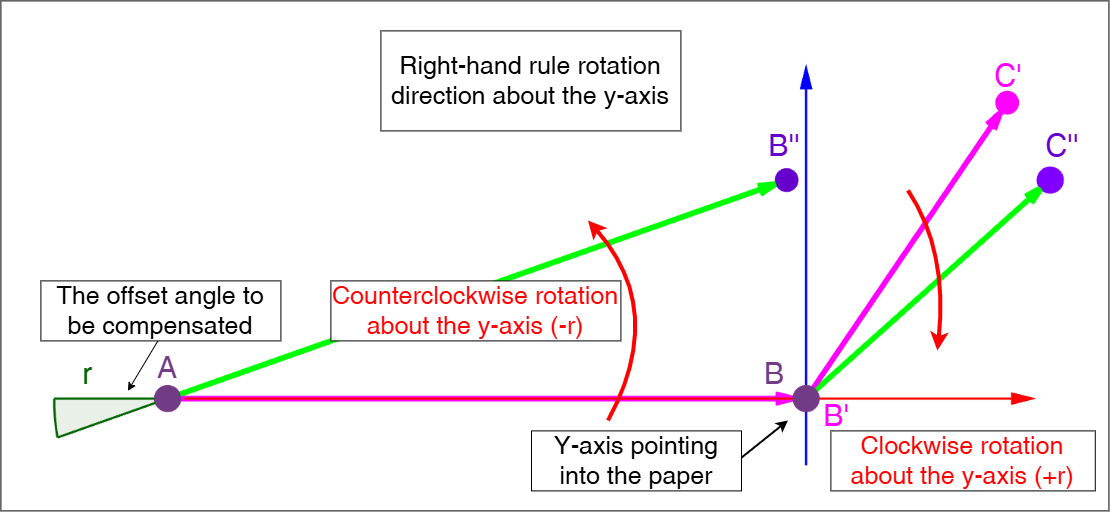

The diagram above was exported from draw.io. Its source (the exported page's mxGraphModel, read from the mxfile embedded in the PNG):
<mxGraphModel dx="1967" dy="1217" grid="1" gridSize="10" guides="1" tooltips="1" connect="1" arrows="1" fold="1" page="1" pageScale="1" pageWidth="1169" pageHeight="827" math="0" shadow="0">
  <root>
    <mxCell id="0" />
    <mxCell id="1" parent="0" />
    <mxCell id="Dx44v6gwK83AdQj6PFNI-14" parent="1" style="rounded=0;whiteSpace=wrap;html=1;" value="" vertex="1">
      <mxGeometry height="510" width="1108.04" x="20" y="49.99000000000001" as="geometry" />
    </mxCell>
    <mxCell id="cxNIy8NcnGJo15UfEf8E-55" connectable="0" parent="1" style="group" value="" vertex="1">
      <mxGeometry height="419.8700000000001" width="1054.38" x="56.99571428571471" y="95.05660853794643" as="geometry" />
    </mxCell>
    <mxCell id="cxNIy8NcnGJo15UfEf8E-29" parent="cxNIy8NcnGJo15UfEf8E-55" style="shape=image;verticalLabelPosition=bottom;labelBackgroundColor=default;verticalAlign=top;aspect=fixed;imageAspect=0;image=data:image/png,(base64 omitted: 26112 chars);movable=1;resizable=1;rotatable=1;deletable=1;editable=1;locked=0;connectable=1;" value="" vertex="1">
      <mxGeometry height="419.87" width="1044.38" as="geometry" />
    </mxCell>
    <mxCell id="cxNIy8NcnGJo15UfEf8E-31" edge="1" parent="cxNIy8NcnGJo15UfEf8E-55" style="endArrow=classic;html=1;rounded=0;exitX=1;exitY=0.5;exitDx=0;exitDy=0;strokeWidth=2;movable=1;resizable=1;rotatable=1;deletable=1;editable=1;locked=0;connectable=1;" value="">
      <mxGeometry height="50" relative="1" width="50" as="geometry">
        <mxPoint x="700.6100000000001" y="414.9400000000003" as="sourcePoint" />
        <mxPoint x="750.61" y="374.94000000000005" as="targetPoint" />
      </mxGeometry>
    </mxCell>
    <mxCell id="cxNIy8NcnGJo15UfEf8E-34" edge="1" parent="cxNIy8NcnGJo15UfEf8E-55" style="endArrow=none;html=1;rounded=0;strokeColor=#FF0000;curved=1;endFill=0;startArrow=classic;startFill=1;strokeWidth=4;movable=1;resizable=1;rotatable=1;deletable=1;editable=1;locked=0;connectable=1;" value="">
      <mxGeometry height="50" relative="1" width="50" as="geometry">
        <Array as="points">
          <mxPoint x="910.61" y="204.94000000000005" />
        </Array>
        <mxPoint x="900" y="304.94000000000005" as="sourcePoint" />
        <mxPoint x="870.61" y="144.94000000000005" as="targetPoint" />
      </mxGeometry>
    </mxCell>
    <mxCell id="cxNIy8NcnGJo15UfEf8E-35" edge="1" parent="cxNIy8NcnGJo15UfEf8E-55" style="endArrow=classic;html=1;rounded=0;endFill=1;curved=1;strokeWidth=4;strokeColor=#FF0000;movable=1;resizable=1;rotatable=1;deletable=1;editable=1;locked=0;connectable=1;" value="">
      <mxGeometry height="50" relative="1" width="50" as="geometry">
        <Array as="points">
          <mxPoint x="630.61" y="264.94000000000005" />
        </Array>
        <mxPoint x="570.61" y="374.94000000000005" as="sourcePoint" />
        <mxPoint x="550.61" y="174.94000000000005" as="targetPoint" />
      </mxGeometry>
    </mxCell>
    <mxCell id="cxNIy8NcnGJo15UfEf8E-38" edge="1" parent="cxNIy8NcnGJo15UfEf8E-55" style="endArrow=classic;html=1;rounded=0;movable=1;resizable=1;rotatable=1;deletable=1;editable=1;locked=0;connectable=1;" value="">
      <mxGeometry height="50" relative="1" width="50" as="geometry">
        <mxPoint x="120" y="294.94000000000005" as="sourcePoint" />
        <mxPoint x="90" y="344.94000000000005" as="targetPoint" />
      </mxGeometry>
    </mxCell>
    <mxCell id="cxNIy8NcnGJo15UfEf8E-39" parent="cxNIy8NcnGJo15UfEf8E-55" style="rounded=0;whiteSpace=wrap;html=1;strokeColor=none;movable=1;resizable=1;rotatable=1;deletable=1;editable=1;locked=0;connectable=1;" value="" vertex="1">
      <mxGeometry height="30" width="40" x="120" y="306.94000000000005" as="geometry" />
    </mxCell>
    <mxCell id="cxNIy8NcnGJo15UfEf8E-40" parent="cxNIy8NcnGJo15UfEf8E-55" style="text;html=1;whiteSpace=wrap;strokeColor=none;fillColor=none;align=center;verticalAlign=middle;rounded=0;fontColor=#723B86;movable=1;resizable=1;rotatable=1;deletable=1;editable=1;locked=0;connectable=1;" value="&lt;font style=&quot;font-size: 30px;&quot;&gt;A&lt;/font&gt;" vertex="1">
      <mxGeometry height="30" width="60" x="100" y="306.94000000000005" as="geometry" />
    </mxCell>
    <mxCell id="cxNIy8NcnGJo15UfEf8E-41" parent="cxNIy8NcnGJo15UfEf8E-55" style="rounded=0;whiteSpace=wrap;html=1;strokeColor=none;movable=1;resizable=1;rotatable=1;deletable=1;editable=1;locked=0;connectable=1;" value="" vertex="1">
      <mxGeometry height="20" width="30" x="780" y="361.94000000000005" as="geometry" />
    </mxCell>
    <mxCell id="cxNIy8NcnGJo15UfEf8E-42" parent="cxNIy8NcnGJo15UfEf8E-55" style="rounded=0;whiteSpace=wrap;html=1;strokeColor=none;movable=1;resizable=1;rotatable=1;deletable=1;editable=1;locked=0;connectable=1;" value="" vertex="1">
      <mxGeometry height="30" width="40" x="717" y="84.94000000000005" as="geometry" />
    </mxCell>
    <mxCell id="cxNIy8NcnGJo15UfEf8E-43" parent="cxNIy8NcnGJo15UfEf8E-55" style="rounded=0;whiteSpace=wrap;html=1;strokeColor=none;movable=1;resizable=1;rotatable=1;deletable=1;editable=1;locked=0;connectable=1;" value="" vertex="1">
      <mxGeometry height="30" width="40" x="779" y="34.940000000000055" as="geometry" />
    </mxCell>
    <mxCell id="cxNIy8NcnGJo15UfEf8E-44" parent="cxNIy8NcnGJo15UfEf8E-55" style="rounded=0;whiteSpace=wrap;html=1;strokeColor=none;movable=1;resizable=1;rotatable=1;deletable=1;editable=1;locked=0;connectable=1;" value="" vertex="1">
      <mxGeometry height="30" width="40" x="1004.3800000000001" y="149.94000000000005" as="geometry" />
    </mxCell>
    <mxCell id="cxNIy8NcnGJo15UfEf8E-45" parent="cxNIy8NcnGJo15UfEf8E-55" style="rounded=0;whiteSpace=wrap;html=1;strokeColor=none;movable=1;resizable=1;rotatable=1;deletable=1;editable=1;locked=0;connectable=1;" value="" vertex="1">
      <mxGeometry height="30" width="40" x="982" y="44.940000000000055" as="geometry" />
    </mxCell>
    <mxCell id="cxNIy8NcnGJo15UfEf8E-46" parent="cxNIy8NcnGJo15UfEf8E-55" style="rounded=0;whiteSpace=wrap;html=1;strokeColor=none;movable=1;resizable=1;rotatable=1;deletable=1;editable=1;locked=0;connectable=1;" value="" vertex="1">
      <mxGeometry height="30" width="40" x="951.0000000000001" y="313.94000000000005" as="geometry" />
    </mxCell>
    <mxCell id="cxNIy8NcnGJo15UfEf8E-47" parent="cxNIy8NcnGJo15UfEf8E-55" style="rounded=0;whiteSpace=wrap;html=1;strokeColor=none;movable=1;resizable=1;rotatable=1;deletable=1;editable=1;locked=0;connectable=1;" value="" vertex="1">
      <mxGeometry height="30" width="40" x="717.0000000000001" y="312.94000000000005" as="geometry" />
    </mxCell>
    <mxCell id="cxNIy8NcnGJo15UfEf8E-48" parent="cxNIy8NcnGJo15UfEf8E-55" style="rounded=0;whiteSpace=wrap;html=1;strokeColor=none;movable=1;resizable=1;rotatable=1;deletable=1;editable=1;locked=0;connectable=1;" value="" vertex="1">
      <mxGeometry height="30" width="40" x="40.000000000000114" y="313.94000000000005" as="geometry" />
    </mxCell>
    <mxCell id="cxNIy8NcnGJo15UfEf8E-49" parent="cxNIy8NcnGJo15UfEf8E-55" style="text;html=1;whiteSpace=wrap;strokeColor=none;fillColor=none;align=center;verticalAlign=middle;rounded=0;fontColor=light-dark(#006400, #cc9ddd);labelBorderColor=none;movable=1;resizable=1;rotatable=1;deletable=1;editable=1;locked=0;connectable=1;" value="&lt;font style=&quot;font-size: 30px;&quot;&gt;r&lt;/font&gt;" vertex="1">
      <mxGeometry height="30" width="60" x="20" y="312.94000000000005" as="geometry" />
    </mxCell>
    <mxCell id="cxNIy8NcnGJo15UfEf8E-50" parent="cxNIy8NcnGJo15UfEf8E-55" style="text;html=1;whiteSpace=wrap;strokeColor=none;fillColor=none;align=center;verticalAlign=middle;rounded=0;fontColor=#6600CC;labelBackgroundColor=none;movable=1;resizable=1;rotatable=1;deletable=1;editable=1;locked=0;connectable=1;" value="&lt;font style=&quot;font-size: 30px;&quot;&gt;B''&lt;/font&gt;" vertex="1">
      <mxGeometry height="30" width="60" x="717" y="84.94000000000005" as="geometry" />
    </mxCell>
    <mxCell id="cxNIy8NcnGJo15UfEf8E-51" parent="cxNIy8NcnGJo15UfEf8E-55" style="text;html=1;whiteSpace=wrap;strokeColor=none;fillColor=none;align=center;verticalAlign=middle;rounded=0;fontColor=#6600CC;labelBackgroundColor=none;movable=1;resizable=1;rotatable=1;deletable=1;editable=1;locked=0;connectable=1;" value="&lt;font style=&quot;font-size: 30px;&quot;&gt;C''&lt;/font&gt;" vertex="1">
      <mxGeometry height="30" width="60" x="994.3800000000001" y="84.94000000000005" as="geometry" />
    </mxCell>
    <mxCell id="cxNIy8NcnGJo15UfEf8E-52" parent="cxNIy8NcnGJo15UfEf8E-55" style="text;html=1;whiteSpace=wrap;strokeColor=none;fillColor=none;align=center;verticalAlign=middle;rounded=0;fontColor=#723B86;movable=1;resizable=1;rotatable=1;deletable=1;editable=1;locked=0;connectable=1;" value="&lt;font style=&quot;font-size: 30px;&quot;&gt;B&lt;/font&gt;" vertex="1">
      <mxGeometry height="30" width="60" x="707" y="312.94000000000005" as="geometry" />
    </mxCell>
    <mxCell id="cxNIy8NcnGJo15UfEf8E-53" parent="cxNIy8NcnGJo15UfEf8E-55" style="text;html=1;whiteSpace=wrap;strokeColor=none;fillColor=none;align=center;verticalAlign=middle;rounded=0;fontColor=#FF00FF;labelBackgroundColor=none;movable=1;resizable=1;rotatable=1;deletable=1;editable=1;locked=0;connectable=1;" value="&lt;font style=&quot;font-size: 30px;&quot;&gt;C'&lt;/font&gt;" vertex="1">
      <mxGeometry height="30" width="60" x="941" y="14.940000000000055" as="geometry" />
    </mxCell>
    <mxCell id="cxNIy8NcnGJo15UfEf8E-54" parent="cxNIy8NcnGJo15UfEf8E-55" style="text;html=1;whiteSpace=wrap;strokeColor=none;fillColor=none;align=center;verticalAlign=middle;rounded=0;fontColor=#FF00FF;movable=1;resizable=1;rotatable=1;deletable=1;editable=1;locked=0;connectable=1;" value="&lt;font style=&quot;font-size: 30px;&quot;&gt;B'&lt;/font&gt;" vertex="1">
      <mxGeometry height="30" width="60" x="769" y="354.94000000000005" as="geometry" />
    </mxCell>
    <mxCell id="cxNIy8NcnGJo15UfEf8E-56" connectable="0" parent="1" style="group" value="" vertex="1">
      <mxGeometry height="460" width="1054.38" x="60" y="80" as="geometry" />
    </mxCell>
    <mxCell id="Dx44v6gwK83AdQj6PFNI-6" parent="cxNIy8NcnGJo15UfEf8E-56" style="rounded=0;whiteSpace=wrap;html=1;" value="&lt;font style=&quot;font-size: 25px;&quot;&gt;Right-hand rule rotation direction about the y-axis&lt;/font&gt;" vertex="1">
      <mxGeometry height="100" width="300" x="340" as="geometry" />
    </mxCell>
    <mxCell id="Dx44v6gwK83AdQj6PFNI-8" parent="cxNIy8NcnGJo15UfEf8E-56" style="rounded=0;whiteSpace=wrap;html=1;" value="&lt;font style=&quot;font-size: 25px;&quot;&gt;Y-axis pointing into the paper&lt;/font&gt;" vertex="1">
      <mxGeometry height="60" width="210" x="490.61" y="400" as="geometry" />
    </mxCell>
    <mxCell id="Dx44v6gwK83AdQj6PFNI-10" parent="cxNIy8NcnGJo15UfEf8E-56" style="rounded=0;whiteSpace=wrap;html=1;" value="&lt;font style=&quot;font-size: 25px;&quot;&gt;The offset angle to be compensated&lt;/font&gt;" vertex="1">
      <mxGeometry height="60" width="240" y="250" as="geometry" />
    </mxCell>
    <mxCell id="_E_Jfv5B35V7lkxoGBLN-2" parent="cxNIy8NcnGJo15UfEf8E-56" style="rounded=0;whiteSpace=wrap;html=1;" value="&lt;div&gt;&lt;span style=&quot;background-color: transparent;&quot;&gt;&lt;font color=&quot;#ff0000&quot; style=&quot;font-size: 25px;&quot;&gt;Counterclockwise rotation about the y-axis (-r)&lt;/font&gt;&lt;/span&gt;&lt;/div&gt;" vertex="1">
      <mxGeometry height="60" width="290" x="290" y="250" as="geometry" />
    </mxCell>
    <mxCell id="_E_Jfv5B35V7lkxoGBLN-3" parent="cxNIy8NcnGJo15UfEf8E-56" style="rounded=0;whiteSpace=wrap;html=1;" value="&lt;font color=&quot;#ff0000&quot;&gt;&lt;span style=&quot;font-size: 25px;&quot;&gt;Clockwise&amp;nbsp;rotation about the y-axis (+r)&lt;/span&gt;&lt;/font&gt;" vertex="1">
      <mxGeometry height="60" width="264.38" x="790" y="400" as="geometry" />
    </mxCell>
  </root>
</mxGraphModel>